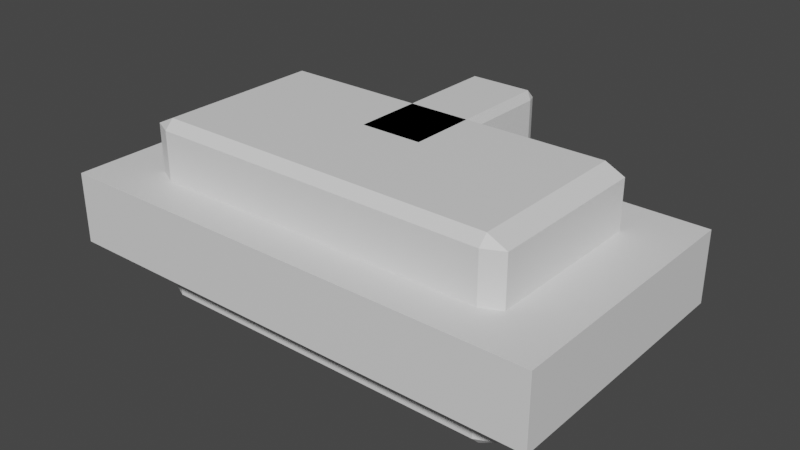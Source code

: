 # Source: strap_ring.blend  (saved by Blender 3.4.6; exported with 4.5.12 LTS)
import bpy
from mathutils import Matrix  # noqa: F401  (used for matrix-valued properties, if any)

bpy.ops.wm.read_factory_settings(use_empty=True)
scene = bpy.context.scene
scene.name = 'Scene'

# ---- collections
col_collection = bpy.data.collections.new('Collection'); scene.collection.children.link(col_collection)

# ---- materials (node trees are filled in below, after node groups)
mat_material = bpy.data.materials.new('Material')
mat_material.alpha_threshold = 0.0
mat_material.use_transparent_shadow = False
mat_material.roughness = 0.5
mat_material.line_color = (0.0, 0.0, 0.0, 1.0)

# ---- material node trees
mat_material.use_nodes = True; mat_material.node_tree.nodes.clear()
_N = mat_material.node_tree.nodes; _L = mat_material.node_tree.links
n0 = _N.new('ShaderNodeOutputMaterial'); n0.name = 'Material Output'; n0.location = (300, 300)
n1 = _N.new('ShaderNodeBsdfPrincipled'); n1.name = 'Principled BSDF'; n1.location = (10, 300)
n1.distribution = 'GGX'
n1.subsurface_method = 'RANDOM_WALK_SKIN'
n1.inputs[3].default_value = 1.45
n1.inputs[27].default_value = (0.0, 0.0, 0.0, 1.0)
n1.inputs[28].default_value = 1.0
_L.new(n1.outputs[0], n0.inputs[0])
n0.is_active_output = True

# ---- world
world_world = bpy.data.worlds.new('World'); scene.world = world_world
world_world.use_nodes = True; world_world.node_tree.nodes.clear()
_N = world_world.node_tree.nodes; _L = world_world.node_tree.links
n0 = _N.new('ShaderNodeOutputWorld'); n0.name = 'World Output'; n0.location = (300, 300)
n1 = _N.new('ShaderNodeBackground'); n1.name = 'Background'; n1.location = (10, 300)
n1.inputs[0].default_value = (0.05088, 0.05088, 0.05088, 1.0)
_L.new(n1.outputs[0], n0.inputs[0])
n0.is_active_output = True
world_world.color = (0.05088, 0.05088, 0.05088)
world_world.use_sun_shadow = False
world_world.sun_shadow_jitter_overblur = 0.0

# ---- meshes
me_cube = bpy.data.meshes.new('Cube')
me_cube.from_pydata([(0.0, 1.0, 1.0), (0.0, 1.0, -1.0), (0.0, -1.0, 1.0), (0.0, -1.0, -1.0), (-1.118, 1.0, 1.0), (-1.118, 1.0, -1.0), (-1.118, -1.0, 1.0), (-1.118, -1.0, -1.0)], [], [(0, 4, 6, 2), (3, 2, 6, 7), (7, 6, 4, 5), (5, 1, 3, 7), (1, 0, 2, 3), (5, 4, 0, 1)])
_uv = me_cube.uv_layers.new(name='UVMap')
_uv.uv.foreach_set('vector', [0.625, 0.5, 0.875, 0.5, 0.875, 0.75, 0.625, 0.75, 0.375, 0.75, 0.625, 0.75, 0.625, 1.0, 0.375, 1.0, 0.375, 0.0, 0.625, 0.0, 0.625, 0.25, 0.375, 0.25, 0.125, 0.5, 0.375, 0.5, 0.375, 0.75, 0.125, 0.75, 0.375, 0.5, 0.625, 0.5, 0.625, 0.75, 0.375, 0.75, 0.375, 0.25, 0.625, 0.25, 0.625, 0.5, 0.375, 0.5])
me_cube.materials.append(mat_material)
me_cube.use_mirror_vertex_groups = False
me_cube.update()
me_cube_001 = bpy.data.meshes.new('Cube.001')
me_cube_001.from_pydata([(1.0, 1.0, 1.0), (1.0, 1.0, -1.0), (1.0, -1.0, 1.0), (1.0, -1.0, -1.0), (-1.0, 1.0, 1.0), (-1.0, 1.0, -1.0), (-1.0, -1.0, 1.0), (-1.0, -1.0, -1.0)], [], [(0, 4, 6, 2), (3, 2, 6, 7), (7, 6, 4, 5), (5, 1, 3, 7), (1, 0, 2, 3), (5, 4, 0, 1)])
_uv = me_cube_001.uv_layers.new(name='UVMap')
_uv.uv.foreach_set('vector', [0.625, 0.5, 0.875, 0.5, 0.875, 0.75, 0.625, 0.75, 0.375, 0.75, 0.625, 0.75, 0.625, 1.0, 0.375, 1.0, 0.375, 0.0, 0.625, 0.0, 0.625, 0.25, 0.375, 0.25, 0.125, 0.5, 0.375, 0.5, 0.375, 0.75, 0.125, 0.75, 0.375, 0.5, 0.625, 0.5, 0.625, 0.75, 0.375, 0.75, 0.375, 0.25, 0.625, 0.25, 0.625, 0.5, 0.375, 0.5])
me_cube_001.materials.append(mat_material)
me_cube_001.use_mirror_vertex_groups = False
me_cube_001.update()
me_cube_002 = bpy.data.meshes.new('Cube.002')
me_cube_002.from_pydata([(1.0, 1.0, 1.0), (1.0, 1.0, -1.0), (1.0, -1.0, 1.0), (1.0, -1.0, -1.0), (-1.0, 1.0, 1.0), (-1.0, 1.0, -1.0), (-1.0, -1.0, 1.0), (-1.0, -1.0, -1.0)], [], [(0, 4, 6, 2), (3, 2, 6, 7), (7, 6, 4, 5), (5, 1, 3, 7), (1, 0, 2, 3), (5, 4, 0, 1)])
_uv = me_cube_002.uv_layers.new(name='UVMap')
_uv.uv.foreach_set('vector', [0.625, 0.5, 0.875, 0.5, 0.875, 0.75, 0.625, 0.75, 0.375, 0.75, 0.625, 0.75, 0.625, 1.0, 0.375, 1.0, 0.375, 0.0, 0.625, 0.0, 0.625, 0.25, 0.375, 0.25, 0.125, 0.5, 0.375, 0.5, 0.375, 0.75, 0.125, 0.75, 0.375, 0.5, 0.625, 0.5, 0.625, 0.75, 0.375, 0.75, 0.375, 0.25, 0.625, 0.25, 0.625, 0.5, 0.375, 0.5])
me_cube_002.materials.append(mat_material)
me_cube_002.use_mirror_vertex_groups = False
me_cube_002.update()
me_cube_003 = bpy.data.meshes.new('Cube.003')
me_cube_003.from_pydata([(-1.0, -0.9779, -1.012), (-1.0, -0.9779, 1.012), (-1.0, 0.9779, -1.012), (-1.0, 0.9779, 1.012), (1.0, -0.5526, -1.007), (1.0, -0.5526, 1.007), (1.0, 0.5526, -1.007), (1.0, 0.5526, 1.007)], [], [(0, 1, 3, 2), (2, 3, 7, 6), (6, 7, 5, 4), (4, 5, 1, 0), (2, 6, 4, 0), (7, 3, 1, 5)])
_uv = me_cube_003.uv_layers.new(name='UVMap')
_uv.uv.foreach_set('vector', [0.375, 0.0, 0.625, 0.0, 0.625, 0.25, 0.375, 0.25, 0.375, 0.25, 0.625, 0.25, 0.625, 0.5, 0.375, 0.5, 0.375, 0.5, 0.625, 0.5, 0.625, 0.75, 0.375, 0.75, 0.375, 0.75, 0.625, 0.75, 0.625, 1.0, 0.375, 1.0, 0.125, 0.5, 0.375, 0.5, 0.375, 0.75, 0.125, 0.75, 0.625, 0.5, 0.875, 0.5, 0.875, 0.75, 0.625, 0.75])
me_cube_003.update()

# ---- objects
ob_cube = bpy.data.objects.new('Cube', me_cube)
ob_cube_001 = bpy.data.objects.new('Cube.001', me_cube_001)
ob_cube_002 = bpy.data.objects.new('Cube.002', me_cube_002)
ob_barb = bpy.data.objects.new('barb', me_cube_003)

# ---- transforms, parenting, visibility, modifiers, constraints
ob_cube.location = (0.0, 0.0, 0.0)
ob_cube.scale = (12.5, 7.5, 2.0)
ob_cube.lock_rotations_4d = False
ob_cube.empty_display_type = 'ARROWS'
ob_cube.lineart.crease_threshold = 0.0
_m = ob_cube.modifiers.new('Boolean', 'BOOLEAN')
_m.object = ob_cube_001
_m = ob_cube.modifiers.new('Boolean.001', 'BOOLEAN')
_m.object = ob_cube_002
_m = ob_cube.modifiers.new('Boolean.002', 'BOOLEAN')
_m.object = ob_barb
_m.operation = 'UNION'
_m = ob_cube.modifiers.new('Mirror', 'MIRROR')
_m = ob_cube.modifiers.new('Bevel', 'BEVEL')
_m.width = 1.51
_m.width_pct = 1.51
ob_cube_001.location = (0.0, 0.0, 0.0)
ob_cube_001.scale = (10.75, 5.139, 5.273)
ob_cube_001.lock_rotations_4d = False
ob_cube_001.empty_display_type = 'ARROWS'
ob_cube_001.lineart.crease_threshold = 0.0
_m = ob_cube_001.modifiers.new('Bevel', 'BEVEL')
ob_cube_002.location = (0.0, 5.446, 0.0)
ob_cube_002.scale = (1.942, 5.139, 5.273)
ob_cube_002.lock_rotations_4d = False
ob_cube_002.empty_display_type = 'ARROWS'
ob_cube_002.lineart.crease_threshold = 0.0
_m = ob_cube_002.modifiers.new('Bevel', 'BEVEL')
ob_barb.location = (-2.925, 6.323, 0.0)
ob_barb.scale = (1.0, 1.637, 1.98)
_m = ob_barb.modifiers.new('Array', 'ARRAY')
_m.count = 3
_m.relative_offset_displace = (-1.0, 0.0, 0.0)

# ---- collection membership
col_collection.objects.link(ob_cube)
col_collection.objects.link(ob_cube_001)
col_collection.objects.link(ob_cube_002)
col_collection.objects.link(ob_barb)

# ---- scene / render settings (as saved in the file)
scene.frame_start = 1; scene.frame_end = 250; scene.frame_set(1)
scene.render.engine = 'BLENDER_EEVEE_NEXT'
scene.cycles.sampling_pattern = 'TABULATED_SOBOL'
scene.cycles.use_light_tree = False
scene.view_settings.view_transform = 'Filmic'
bpy.context.view_layer.update()

# ---- added for rendering (the .blend has no active camera and no usable light): camera, sun
cam_auto = bpy.data.cameras.new('AutoCamera')
cam_auto.lens = 50.0
cam_auto.sensor_width = 36.0
cam_auto.clip_end = 1000.0
ob_auto_camera = bpy.data.objects.new('AutoCamera', cam_auto)
scene.collection.objects.link(ob_auto_camera)
ob_auto_camera.location = (32.3083, -37.2272, 25.8466)
ob_auto_camera.rotation_euler = (1.09748, -7.21219e-08, 0.694738)
scene.camera = ob_auto_camera
light_auto_sun = bpy.data.lights.new('AutoSun', 'SUN')
light_auto_sun.energy = 3.0
light_auto_sun.angle = 0.0523599
ob_auto_sun = bpy.data.objects.new('AutoSun', light_auto_sun)
scene.collection.objects.link(ob_auto_sun)
ob_auto_sun.rotation_euler = (0.872665, 0.174533, 0.523599)
bpy.context.view_layer.update()
